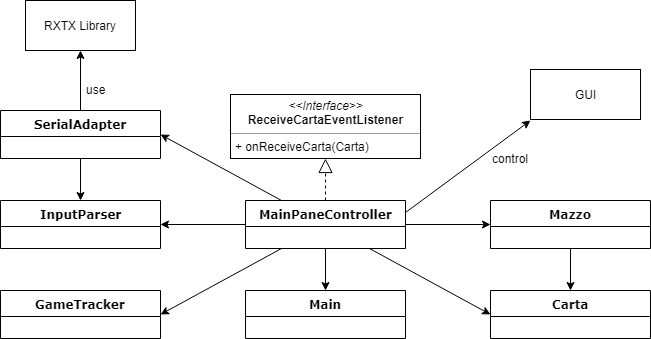

The diagram above was exported from draw.io. Its source (the exported page's mxGraphModel, read from the mxfile embedded in the PNG):
<mxGraphModel dx="854" dy="436" grid="1" gridSize="10" guides="1" tooltips="1" connect="1" arrows="1" fold="1" page="1" pageScale="1" pageWidth="1100" pageHeight="850" background="#ffffff" math="0" shadow="0">
  <root>
    <mxCell id="0" />
    <mxCell id="1" parent="0" />
    <mxCell id="78961159f06e98e8-17" value="Carta" style="swimlane;html=1;fontStyle=1;align=center;verticalAlign=top;childLayout=stackLayout;horizontal=1;startSize=26;horizontalStack=0;resizeParent=1;resizeLast=0;collapsible=1;marginBottom=0;swimlaneFillColor=#ffffff;rounded=0;shadow=0;comic=0;labelBackgroundColor=none;strokeColor=#000000;strokeWidth=1;fillColor=none;fontFamily=Verdana;fontSize=12;fontColor=#000000;" parent="1" vertex="1">
      <mxGeometry x="520" y="450" width="160" height="48" as="geometry" />
    </mxCell>
    <mxCell id="b94bc138ca980ef-1" value="&lt;p style=&quot;margin: 0px ; margin-top: 4px ; text-align: center&quot;&gt;&lt;i&gt;&amp;lt;&amp;lt;Interface&amp;gt;&amp;gt;&lt;/i&gt;&lt;br&gt;&lt;b&gt;ReceiveCartaEventListener&lt;/b&gt;&lt;/p&gt;&lt;hr size=&quot;1&quot;&gt;&lt;p style=&quot;margin: 0px ; margin-left: 4px&quot;&gt;+ onReceiveCarta(Carta)&lt;/p&gt;" style="verticalAlign=top;align=left;overflow=fill;fontSize=12;fontFamily=Helvetica;html=1;rounded=0;shadow=0;comic=0;labelBackgroundColor=none;strokeColor=#000000;strokeWidth=1;fillColor=#ffffff;" parent="1" vertex="1">
      <mxGeometry x="260" y="254" width="190" height="64" as="geometry" />
    </mxCell>
    <mxCell id="bj38QE6Gwa0oDAt0OWYL-23" style="edgeStyle=none;rounded=0;orthogonalLoop=1;jettySize=auto;html=1;entryX=0.5;entryY=0;entryDx=0;entryDy=0;" edge="1" parent="1" source="bj38QE6Gwa0oDAt0OWYL-4" target="78961159f06e98e8-17">
      <mxGeometry relative="1" as="geometry" />
    </mxCell>
    <mxCell id="bj38QE6Gwa0oDAt0OWYL-4" value="Mazzo" style="swimlane;html=1;fontStyle=1;align=center;verticalAlign=top;childLayout=stackLayout;horizontal=1;startSize=26;horizontalStack=0;resizeParent=1;resizeLast=0;collapsible=1;marginBottom=0;swimlaneFillColor=#ffffff;rounded=0;shadow=0;comic=0;labelBackgroundColor=none;strokeColor=#000000;strokeWidth=1;fillColor=none;fontFamily=Verdana;fontSize=12;fontColor=#000000;" vertex="1" parent="1">
      <mxGeometry x="520" y="360" width="160" height="48" as="geometry" />
    </mxCell>
    <mxCell id="bj38QE6Gwa0oDAt0OWYL-5" value="" style="endArrow=block;dashed=1;endFill=0;endSize=12;html=1;entryX=0.5;entryY=1;entryDx=0;entryDy=0;exitX=0.5;exitY=0;exitDx=0;exitDy=0;" edge="1" parent="1" source="bj38QE6Gwa0oDAt0OWYL-6" target="b94bc138ca980ef-1">
      <mxGeometry width="160" relative="1" as="geometry">
        <mxPoint x="280" y="410" as="sourcePoint" />
        <mxPoint x="440" y="410" as="targetPoint" />
      </mxGeometry>
    </mxCell>
    <mxCell id="bj38QE6Gwa0oDAt0OWYL-11" style="edgeStyle=orthogonalEdgeStyle;rounded=0;orthogonalLoop=1;jettySize=auto;html=1;entryX=0;entryY=0.5;entryDx=0;entryDy=0;" edge="1" parent="1" source="bj38QE6Gwa0oDAt0OWYL-6" target="bj38QE6Gwa0oDAt0OWYL-4">
      <mxGeometry relative="1" as="geometry" />
    </mxCell>
    <mxCell id="bj38QE6Gwa0oDAt0OWYL-12" style="edgeStyle=orthogonalEdgeStyle;rounded=0;orthogonalLoop=1;jettySize=auto;html=1;entryX=0.5;entryY=0;entryDx=0;entryDy=0;" edge="1" parent="1" source="bj38QE6Gwa0oDAt0OWYL-6" target="bj38QE6Gwa0oDAt0OWYL-10">
      <mxGeometry relative="1" as="geometry" />
    </mxCell>
    <mxCell id="bj38QE6Gwa0oDAt0OWYL-13" style="edgeStyle=orthogonalEdgeStyle;rounded=0;orthogonalLoop=1;jettySize=auto;html=1;entryX=1;entryY=0.5;entryDx=0;entryDy=0;" edge="1" parent="1" source="bj38QE6Gwa0oDAt0OWYL-6" target="bj38QE6Gwa0oDAt0OWYL-8">
      <mxGeometry relative="1" as="geometry" />
    </mxCell>
    <mxCell id="bj38QE6Gwa0oDAt0OWYL-14" style="rounded=0;orthogonalLoop=1;jettySize=auto;html=1;entryX=1;entryY=0.5;entryDx=0;entryDy=0;" edge="1" parent="1" source="bj38QE6Gwa0oDAt0OWYL-6" target="bj38QE6Gwa0oDAt0OWYL-7">
      <mxGeometry relative="1" as="geometry">
        <mxPoint x="230" y="330" as="targetPoint" />
      </mxGeometry>
    </mxCell>
    <mxCell id="bj38QE6Gwa0oDAt0OWYL-15" style="edgeStyle=none;rounded=0;orthogonalLoop=1;jettySize=auto;html=1;entryX=1;entryY=0.5;entryDx=0;entryDy=0;" edge="1" parent="1" source="bj38QE6Gwa0oDAt0OWYL-6" target="bj38QE6Gwa0oDAt0OWYL-9">
      <mxGeometry relative="1" as="geometry" />
    </mxCell>
    <mxCell id="bj38QE6Gwa0oDAt0OWYL-16" style="edgeStyle=none;rounded=0;orthogonalLoop=1;jettySize=auto;html=1;entryX=0;entryY=0.5;entryDx=0;entryDy=0;" edge="1" parent="1" source="bj38QE6Gwa0oDAt0OWYL-6" target="78961159f06e98e8-17">
      <mxGeometry relative="1" as="geometry" />
    </mxCell>
    <mxCell id="bj38QE6Gwa0oDAt0OWYL-20" style="edgeStyle=none;rounded=0;orthogonalLoop=1;jettySize=auto;html=1;exitX=1;exitY=0.25;exitDx=0;exitDy=0;" edge="1" parent="1" source="bj38QE6Gwa0oDAt0OWYL-6">
      <mxGeometry relative="1" as="geometry">
        <mxPoint x="560" y="280" as="targetPoint" />
      </mxGeometry>
    </mxCell>
    <mxCell id="bj38QE6Gwa0oDAt0OWYL-22" value="control" style="text;html=1;resizable=0;points=[];align=center;verticalAlign=middle;labelBackgroundColor=#ffffff;" vertex="1" connectable="0" parent="bj38QE6Gwa0oDAt0OWYL-20">
      <mxGeometry x="-0.5157" y="2" relative="1" as="geometry">
        <mxPoint x="75.5" y="-30" as="offset" />
      </mxGeometry>
    </mxCell>
    <mxCell id="bj38QE6Gwa0oDAt0OWYL-6" value="MainPaneController" style="swimlane;html=1;fontStyle=1;align=center;verticalAlign=top;childLayout=stackLayout;horizontal=1;startSize=26;horizontalStack=0;resizeParent=1;resizeLast=0;collapsible=1;marginBottom=0;swimlaneFillColor=#ffffff;rounded=0;shadow=0;comic=0;labelBackgroundColor=none;strokeColor=#000000;strokeWidth=1;fillColor=none;fontFamily=Verdana;fontSize=12;fontColor=#000000;" vertex="1" parent="1">
      <mxGeometry x="275" y="360" width="160" height="48" as="geometry" />
    </mxCell>
    <mxCell id="bj38QE6Gwa0oDAt0OWYL-18" style="edgeStyle=none;rounded=0;orthogonalLoop=1;jettySize=auto;html=1;entryX=0.5;entryY=1;entryDx=0;entryDy=0;" edge="1" parent="1" source="bj38QE6Gwa0oDAt0OWYL-7" target="bj38QE6Gwa0oDAt0OWYL-17">
      <mxGeometry relative="1" as="geometry" />
    </mxCell>
    <mxCell id="bj38QE6Gwa0oDAt0OWYL-24" style="edgeStyle=none;rounded=0;orthogonalLoop=1;jettySize=auto;html=1;" edge="1" parent="1" source="bj38QE6Gwa0oDAt0OWYL-7" target="bj38QE6Gwa0oDAt0OWYL-8">
      <mxGeometry relative="1" as="geometry" />
    </mxCell>
    <mxCell id="bj38QE6Gwa0oDAt0OWYL-7" value="SerialAdapter" style="swimlane;html=1;fontStyle=1;align=center;verticalAlign=top;childLayout=stackLayout;horizontal=1;startSize=26;horizontalStack=0;resizeParent=1;resizeLast=0;collapsible=1;marginBottom=0;swimlaneFillColor=#ffffff;rounded=0;shadow=0;comic=0;labelBackgroundColor=none;strokeColor=#000000;strokeWidth=1;fillColor=none;fontFamily=Verdana;fontSize=12;fontColor=#000000;" vertex="1" parent="1">
      <mxGeometry x="30" y="270" width="160" height="48" as="geometry" />
    </mxCell>
    <mxCell id="bj38QE6Gwa0oDAt0OWYL-8" value="InputParser" style="swimlane;html=1;fontStyle=1;align=center;verticalAlign=top;childLayout=stackLayout;horizontal=1;startSize=26;horizontalStack=0;resizeParent=1;resizeLast=0;collapsible=1;marginBottom=0;swimlaneFillColor=#ffffff;rounded=0;shadow=0;comic=0;labelBackgroundColor=none;strokeColor=#000000;strokeWidth=1;fillColor=none;fontFamily=Verdana;fontSize=12;fontColor=#000000;" vertex="1" parent="1">
      <mxGeometry x="30" y="360" width="160" height="48" as="geometry" />
    </mxCell>
    <mxCell id="bj38QE6Gwa0oDAt0OWYL-9" value="GameTracker" style="swimlane;html=1;fontStyle=1;align=center;verticalAlign=top;childLayout=stackLayout;horizontal=1;startSize=26;horizontalStack=0;resizeParent=1;resizeLast=0;collapsible=1;marginBottom=0;swimlaneFillColor=#ffffff;rounded=0;shadow=0;comic=0;labelBackgroundColor=none;strokeColor=#000000;strokeWidth=1;fillColor=none;fontFamily=Verdana;fontSize=12;fontColor=#000000;" vertex="1" parent="1">
      <mxGeometry x="30" y="450" width="160" height="48" as="geometry" />
    </mxCell>
    <mxCell id="bj38QE6Gwa0oDAt0OWYL-10" value="Main" style="swimlane;html=1;fontStyle=1;align=center;verticalAlign=top;childLayout=stackLayout;horizontal=1;startSize=26;horizontalStack=0;resizeParent=1;resizeLast=0;collapsible=1;marginBottom=0;swimlaneFillColor=#ffffff;rounded=0;shadow=0;comic=0;labelBackgroundColor=none;strokeColor=#000000;strokeWidth=1;fillColor=none;fontFamily=Verdana;fontSize=12;fontColor=#000000;" vertex="1" parent="1">
      <mxGeometry x="275" y="450" width="160" height="48" as="geometry" />
    </mxCell>
    <mxCell id="bj38QE6Gwa0oDAt0OWYL-17" value="RXTX Library" style="html=1;" vertex="1" parent="1">
      <mxGeometry x="55" y="160" width="110" height="50" as="geometry" />
    </mxCell>
    <mxCell id="bj38QE6Gwa0oDAt0OWYL-19" value="use" style="text;html=1;resizable=0;points=[];autosize=1;align=left;verticalAlign=top;spacingTop=-4;" vertex="1" parent="1">
      <mxGeometry x="114" y="240" width="30" height="20" as="geometry" />
    </mxCell>
    <mxCell id="bj38QE6Gwa0oDAt0OWYL-21" value="GUI" style="html=1;" vertex="1" parent="1">
      <mxGeometry x="560" y="229" width="110" height="50" as="geometry" />
    </mxCell>
  </root>
</mxGraphModel>